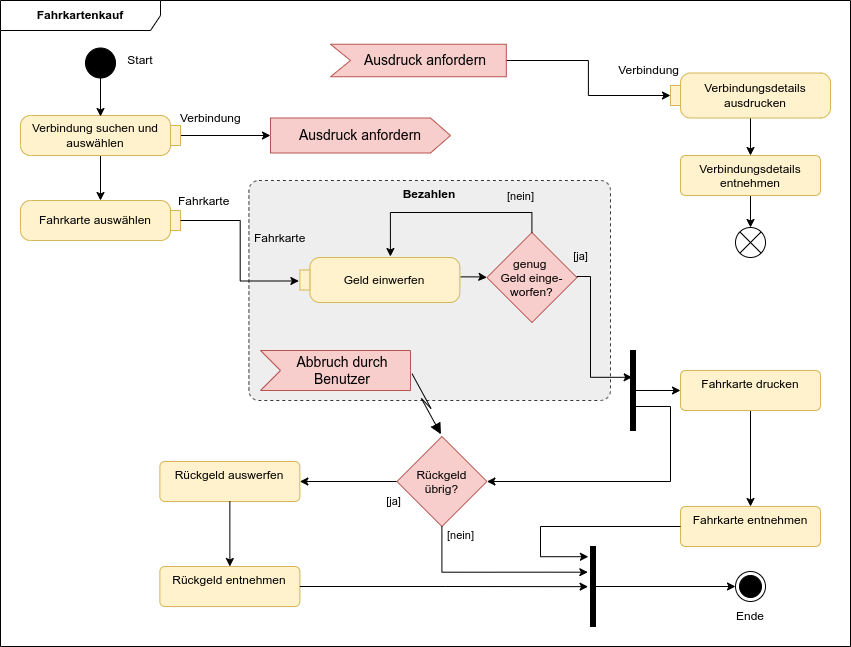

The diagram above was exported from draw.io. Its source (the exported page's mxGraphModel, read from the mxfile embedded in the PNG):
<mxGraphModel dx="1434" dy="839" grid="1" gridSize="10" guides="1" tooltips="1" connect="1" arrows="1" fold="1" page="1" pageScale="1" pageWidth="583" pageHeight="827" background="none" math="0" shadow="0">
  <root>
    <mxCell id="0" />
    <mxCell id="1" parent="0" />
    <mxCell id="thdOkJd9UW1bMP1AOYt0-2" value="Fahrkartenkauf" style="shape=umlFrame;whiteSpace=wrap;html=1;pointerEvents=0;recursiveResize=0;container=1;collapsible=0;width=160;fontStyle=1" parent="1" vertex="1">
      <mxGeometry x="10" y="64" width="850" height="646" as="geometry" />
    </mxCell>
    <mxCell id="thdOkJd9UW1bMP1AOYt0-12" value="&lt;div&gt;Bezahlen&lt;/div&gt;" style="html=1;align=center;verticalAlign=top;rounded=1;absoluteArcSize=1;arcSize=20;dashed=1;whiteSpace=wrap;fontStyle=1;fillColor=#eeeeee;strokeColor=#36393d;" parent="thdOkJd9UW1bMP1AOYt0-2" vertex="1">
      <mxGeometry x="248.41" y="180" width="361.59" height="220" as="geometry" />
    </mxCell>
    <mxCell id="thdOkJd9UW1bMP1AOYt0-16" value="&lt;div&gt;Abbruch durch Benutzer&lt;/div&gt;" style="html=1;shape=mxgraph.infographic.ribbonSimple;notch1=20;notch2=0;align=center;verticalAlign=middle;fontSize=14;fontStyle=0;fillColor=#f8cecc;flipH=0;spacingRight=0;spacingLeft=14;whiteSpace=wrap;strokeColor=#b85450;" parent="thdOkJd9UW1bMP1AOYt0-2" vertex="1">
      <mxGeometry x="260" y="350" width="150" height="40" as="geometry" />
    </mxCell>
    <mxCell id="thdOkJd9UW1bMP1AOYt0-41" value="&lt;div&gt;[ja]&lt;/div&gt;" style="edgeStyle=orthogonalEdgeStyle;rounded=0;orthogonalLoop=1;jettySize=auto;html=1;entryX=0.333;entryY=0.335;entryDx=0;entryDy=0;entryPerimeter=0;labelBackgroundColor=none;exitX=1;exitY=0.5;exitDx=0;exitDy=0;" parent="thdOkJd9UW1bMP1AOYt0-2" source="thdOkJd9UW1bMP1AOYt0-19" target="thdOkJd9UW1bMP1AOYt0-95" edge="1">
      <mxGeometry x="-0.9414" y="20" relative="1" as="geometry">
        <mxPoint as="offset" />
        <Array as="points">
          <mxPoint x="576" y="276" />
          <mxPoint x="590" y="276" />
          <mxPoint x="590" y="377" />
        </Array>
      </mxGeometry>
    </mxCell>
    <mxCell id="thdOkJd9UW1bMP1AOYt0-19" value="genug &#10;Geld einge-&#10;worfen?" style="rhombus;fillColor=#f8cecc;strokeColor=#b85450;" parent="thdOkJd9UW1bMP1AOYt0-2" vertex="1">
      <mxGeometry x="486.41" y="232" width="90" height="90" as="geometry" />
    </mxCell>
    <mxCell id="lMVtf_nn8t_37KneMAOE-4" style="edgeStyle=orthogonalEdgeStyle;rounded=0;orthogonalLoop=1;jettySize=auto;html=1;entryX=0.5;entryY=0;entryDx=0;entryDy=0;" parent="thdOkJd9UW1bMP1AOYt0-2" source="thdOkJd9UW1bMP1AOYt0-28" target="thdOkJd9UW1bMP1AOYt0-110" edge="1">
      <mxGeometry relative="1" as="geometry" />
    </mxCell>
    <mxCell id="thdOkJd9UW1bMP1AOYt0-28" value="Verbindungsdetails entnehmen" style="html=1;align=center;verticalAlign=top;rounded=1;absoluteArcSize=1;arcSize=10;dashed=0;whiteSpace=wrap;fillColor=#fff2cc;strokeColor=#d6b656;" parent="thdOkJd9UW1bMP1AOYt0-2" vertex="1">
      <mxGeometry x="680" y="155" width="140" height="40" as="geometry" />
    </mxCell>
    <mxCell id="thdOkJd9UW1bMP1AOYt0-43" style="edgeStyle=orthogonalEdgeStyle;rounded=0;orthogonalLoop=1;jettySize=auto;html=1;" parent="thdOkJd9UW1bMP1AOYt0-2" source="thdOkJd9UW1bMP1AOYt0-26" target="thdOkJd9UW1bMP1AOYt0-42" edge="1">
      <mxGeometry relative="1" as="geometry" />
    </mxCell>
    <mxCell id="thdOkJd9UW1bMP1AOYt0-26" value="&lt;div&gt;Fahrkarte drucken&lt;/div&gt;" style="html=1;align=center;verticalAlign=top;rounded=1;absoluteArcSize=1;arcSize=10;dashed=0;whiteSpace=wrap;fillColor=#fff2cc;strokeColor=#d6b656;" parent="thdOkJd9UW1bMP1AOYt0-2" vertex="1">
      <mxGeometry x="679.9999999999999" y="370" width="140" height="40" as="geometry" />
    </mxCell>
    <mxCell id="thdOkJd9UW1bMP1AOYt0-25" value="Rückgeld auswerfen" style="html=1;align=center;verticalAlign=top;rounded=1;absoluteArcSize=1;arcSize=10;dashed=0;whiteSpace=wrap;fillColor=#fff2cc;strokeColor=#d6b656;" parent="thdOkJd9UW1bMP1AOYt0-2" vertex="1">
      <mxGeometry x="159.3599999999998" y="461" width="140" height="40" as="geometry" />
    </mxCell>
    <mxCell id="thdOkJd9UW1bMP1AOYt0-45" value="&lt;div&gt;[ja]&lt;/div&gt;" style="edgeStyle=orthogonalEdgeStyle;rounded=0;orthogonalLoop=1;jettySize=auto;html=1;exitX=0;exitY=0.5;exitDx=0;exitDy=0;" parent="thdOkJd9UW1bMP1AOYt0-2" source="thdOkJd9UW1bMP1AOYt0-44" target="thdOkJd9UW1bMP1AOYt0-25" edge="1">
      <mxGeometry x="-0.9382" y="20" relative="1" as="geometry">
        <mxPoint as="offset" />
      </mxGeometry>
    </mxCell>
    <mxCell id="thdOkJd9UW1bMP1AOYt0-44" value="Rückgeld&#10;übrig?" style="rhombus;fillColor=#f8cecc;strokeColor=#b85450;" parent="thdOkJd9UW1bMP1AOYt0-2" vertex="1">
      <mxGeometry x="396.40999999999985" y="436" width="90" height="90" as="geometry" />
    </mxCell>
    <mxCell id="thdOkJd9UW1bMP1AOYt0-91" value="" style="edgeStyle=orthogonalEdgeStyle;rounded=0;orthogonalLoop=1;jettySize=auto;html=1;exitX=-0.005;exitY=0.43;exitDx=0;exitDy=0;exitPerimeter=0;" parent="thdOkJd9UW1bMP1AOYt0-2" source="thdOkJd9UW1bMP1AOYt0-90" target="thdOkJd9UW1bMP1AOYt0-19" edge="1">
      <mxGeometry relative="1" as="geometry">
        <mxPoint x="378.91" y="225" as="sourcePoint" />
      </mxGeometry>
    </mxCell>
    <mxCell id="thdOkJd9UW1bMP1AOYt0-80" style="edgeStyle=orthogonalEdgeStyle;rounded=0;orthogonalLoop=1;jettySize=auto;html=1;" parent="thdOkJd9UW1bMP1AOYt0-2" source="thdOkJd9UW1bMP1AOYt0-70" target="thdOkJd9UW1bMP1AOYt0-87" edge="1">
      <mxGeometry relative="1" as="geometry">
        <mxPoint x="100" y="200" as="targetPoint" />
      </mxGeometry>
    </mxCell>
    <mxCell id="lMVtf_nn8t_37KneMAOE-8" style="edgeStyle=orthogonalEdgeStyle;rounded=0;orthogonalLoop=1;jettySize=auto;html=1;" parent="thdOkJd9UW1bMP1AOYt0-2" source="thdOkJd9UW1bMP1AOYt0-70" target="thdOkJd9UW1bMP1AOYt0-73" edge="1">
      <mxGeometry relative="1" as="geometry" />
    </mxCell>
    <mxCell id="thdOkJd9UW1bMP1AOYt0-70" value="Verbindung suchen und auswählen" style="shape=mxgraph.uml25.action;html=1;align=center;verticalAlign=middle;absoluteArcSize=1;arcSize=10;dashed=0;spacingRight=10;whiteSpace=wrap;fillColor=#fff2cc;strokeColor=#d6b656;" parent="thdOkJd9UW1bMP1AOYt0-2" vertex="1">
      <mxGeometry x="20" y="115" width="160" height="40" as="geometry" />
    </mxCell>
    <mxCell id="thdOkJd9UW1bMP1AOYt0-71" value="Verbindung" style="text;verticalAlign=middle;align=left;html=1;" parent="thdOkJd9UW1bMP1AOYt0-2" vertex="1">
      <mxGeometry x="177.5" y="102.5" width="70.9090909090909" height="30" as="geometry" />
    </mxCell>
    <mxCell id="thdOkJd9UW1bMP1AOYt0-73" value="Ausdruck anfordern" style="html=1;shape=mxgraph.infographic.ribbonSimple;notch1=0;notch2=20;align=center;verticalAlign=middle;fontSize=14;fontStyle=0;fillColor=#f8cecc;whiteSpace=wrap;strokeColor=#b85450;" parent="thdOkJd9UW1bMP1AOYt0-2" vertex="1">
      <mxGeometry x="270" y="117.5" width="180" height="35" as="geometry" />
    </mxCell>
    <mxCell id="thdOkJd9UW1bMP1AOYt0-83" style="edgeStyle=orthogonalEdgeStyle;rounded=0;orthogonalLoop=1;jettySize=auto;html=1;exitX=1;exitY=0.5;exitDx=0;exitDy=0;exitPerimeter=0;" parent="thdOkJd9UW1bMP1AOYt0-2" source="thdOkJd9UW1bMP1AOYt0-78" target="thdOkJd9UW1bMP1AOYt0-81" edge="1">
      <mxGeometry relative="1" as="geometry" />
    </mxCell>
    <mxCell id="thdOkJd9UW1bMP1AOYt0-78" value="Ausdruck anfordern" style="html=1;shape=mxgraph.infographic.ribbonSimple;notch1=20;notch2=0;align=center;verticalAlign=middle;fontSize=14;fontStyle=0;fillColor=#f8cecc;flipH=0;spacingRight=0;spacingLeft=14;whiteSpace=wrap;strokeColor=#b85450;" parent="thdOkJd9UW1bMP1AOYt0-2" vertex="1">
      <mxGeometry x="330" y="43.75" width="175.8" height="32.5" as="geometry" />
    </mxCell>
    <mxCell id="lMVtf_nn8t_37KneMAOE-3" style="edgeStyle=orthogonalEdgeStyle;rounded=0;orthogonalLoop=1;jettySize=auto;html=1;entryX=0.5;entryY=0;entryDx=0;entryDy=0;" parent="thdOkJd9UW1bMP1AOYt0-2" source="thdOkJd9UW1bMP1AOYt0-81" target="thdOkJd9UW1bMP1AOYt0-28" edge="1">
      <mxGeometry relative="1" as="geometry" />
    </mxCell>
    <mxCell id="thdOkJd9UW1bMP1AOYt0-81" value="&lt;div&gt;Verbindungsdetails ausdrucken&lt;/div&gt;" style="shape=mxgraph.uml25.action;html=1;align=center;verticalAlign=middle;absoluteArcSize=1;arcSize=10;dashed=0;spacingLeft=10;flipH=1;whiteSpace=wrap;fillColor=#fff2cc;strokeColor=#d6b656;" parent="thdOkJd9UW1bMP1AOYt0-2" vertex="1">
      <mxGeometry x="670" y="72.5" width="160" height="45" as="geometry" />
    </mxCell>
    <mxCell id="thdOkJd9UW1bMP1AOYt0-82" value="Verbindung" style="text;verticalAlign=middle;align=right;html=1;" parent="thdOkJd9UW1bMP1AOYt0-2" vertex="1">
      <mxGeometry x="592.7272727272727" y="47.5" width="87.27272727272728" height="45" as="geometry" />
    </mxCell>
    <mxCell id="thdOkJd9UW1bMP1AOYt0-85" value="" style="shape=mxgraph.lean_mapping.electronic_info_flow_edge;html=1;rounded=0;entryX=0.5;entryY=0;entryDx=0;entryDy=0;exitX=1;exitY=0.5;exitDx=0;exitDy=0;exitPerimeter=0;" parent="thdOkJd9UW1bMP1AOYt0-2" source="thdOkJd9UW1bMP1AOYt0-16" target="thdOkJd9UW1bMP1AOYt0-44" edge="1">
      <mxGeometry width="160" relative="1" as="geometry">
        <mxPoint x="584.8199999999999" y="400" as="sourcePoint" />
        <mxPoint x="744.8199999999999" y="400" as="targetPoint" />
      </mxGeometry>
    </mxCell>
    <mxCell id="thdOkJd9UW1bMP1AOYt0-87" value="Fahrkarte auswählen" style="shape=mxgraph.uml25.action;html=1;align=center;verticalAlign=middle;absoluteArcSize=1;arcSize=10;dashed=0;spacingRight=10;whiteSpace=wrap;fillColor=#fff2cc;strokeColor=#d6b656;" parent="thdOkJd9UW1bMP1AOYt0-2" vertex="1">
      <mxGeometry x="20" y="200" width="160" height="40" as="geometry" />
    </mxCell>
    <mxCell id="thdOkJd9UW1bMP1AOYt0-89" value="Fahrkarte" style="text;verticalAlign=middle;align=left;html=1;" parent="thdOkJd9UW1bMP1AOYt0-2" vertex="1">
      <mxGeometry x="175.50000000000003" y="186" width="70.9090909090909" height="30" as="geometry" />
    </mxCell>
    <mxCell id="thdOkJd9UW1bMP1AOYt0-90" value="Geld einwerfen" style="shape=mxgraph.uml25.action;html=1;align=center;verticalAlign=middle;absoluteArcSize=1;arcSize=10;dashed=0;spacingLeft=10;flipH=1;whiteSpace=wrap;fillColor=#fff2cc;strokeColor=#d6b656;" parent="thdOkJd9UW1bMP1AOYt0-2" vertex="1">
      <mxGeometry x="299.36" y="257" width="160" height="45" as="geometry" />
    </mxCell>
    <mxCell id="thdOkJd9UW1bMP1AOYt0-93" style="edgeStyle=orthogonalEdgeStyle;rounded=0;orthogonalLoop=1;jettySize=auto;html=1;entryX=1.006;entryY=0.522;entryDx=0;entryDy=0;entryPerimeter=0;" parent="thdOkJd9UW1bMP1AOYt0-2" source="thdOkJd9UW1bMP1AOYt0-87" target="thdOkJd9UW1bMP1AOYt0-90" edge="1">
      <mxGeometry relative="1" as="geometry" />
    </mxCell>
    <mxCell id="thdOkJd9UW1bMP1AOYt0-94" value="Fahrkarte" style="text;verticalAlign=middle;align=left;html=1;" parent="thdOkJd9UW1bMP1AOYt0-2" vertex="1">
      <mxGeometry x="252.40999999999994" y="223" width="70.9090909090909" height="30" as="geometry" />
    </mxCell>
    <mxCell id="thdOkJd9UW1bMP1AOYt0-116" style="edgeStyle=orthogonalEdgeStyle;rounded=0;orthogonalLoop=1;jettySize=auto;html=1;" parent="thdOkJd9UW1bMP1AOYt0-2" source="thdOkJd9UW1bMP1AOYt0-95" target="thdOkJd9UW1bMP1AOYt0-26" edge="1">
      <mxGeometry relative="1" as="geometry" />
    </mxCell>
    <mxCell id="thdOkJd9UW1bMP1AOYt0-117" style="edgeStyle=orthogonalEdgeStyle;rounded=0;orthogonalLoop=1;jettySize=auto;html=1;" parent="thdOkJd9UW1bMP1AOYt0-2" source="thdOkJd9UW1bMP1AOYt0-95" target="thdOkJd9UW1bMP1AOYt0-44" edge="1">
      <mxGeometry relative="1" as="geometry">
        <Array as="points">
          <mxPoint x="670" y="406" />
          <mxPoint x="670" y="481" />
        </Array>
      </mxGeometry>
    </mxCell>
    <mxCell id="thdOkJd9UW1bMP1AOYt0-95" value="" style="html=1;points=[];perimeter=orthogonalPerimeter;fillColor=strokeColor;" parent="thdOkJd9UW1bMP1AOYt0-2" vertex="1">
      <mxGeometry x="629.9999999999999" y="350" width="5" height="80" as="geometry" />
    </mxCell>
    <mxCell id="thdOkJd9UW1bMP1AOYt0-108" value="&lt;div&gt;[nein]&lt;/div&gt;" style="edgeStyle=orthogonalEdgeStyle;rounded=0;orthogonalLoop=1;jettySize=auto;html=1;entryX=0.5;entryY=1;entryDx=0;entryDy=0;endArrow=none;endFill=0;startArrow=classic;startFill=1;exitX=-0.533;exitY=0.321;exitDx=0;exitDy=0;exitPerimeter=0;" parent="thdOkJd9UW1bMP1AOYt0-2" source="thdOkJd9UW1bMP1AOYt0-101" target="thdOkJd9UW1bMP1AOYt0-44" edge="1">
      <mxGeometry x="0.9085" y="-19" relative="1" as="geometry">
        <mxPoint x="560" y="556" as="sourcePoint" />
        <Array as="points">
          <mxPoint x="441" y="572" />
        </Array>
        <mxPoint as="offset" />
      </mxGeometry>
    </mxCell>
    <mxCell id="lMVtf_nn8t_37KneMAOE-9" style="edgeStyle=orthogonalEdgeStyle;rounded=0;orthogonalLoop=1;jettySize=auto;html=1;" parent="thdOkJd9UW1bMP1AOYt0-2" source="thdOkJd9UW1bMP1AOYt0-101" target="thdOkJd9UW1bMP1AOYt0-34" edge="1">
      <mxGeometry relative="1" as="geometry" />
    </mxCell>
    <mxCell id="thdOkJd9UW1bMP1AOYt0-101" value="" style="html=1;points=[];perimeter=orthogonalPerimeter;fillColor=strokeColor;" parent="thdOkJd9UW1bMP1AOYt0-2" vertex="1">
      <mxGeometry x="590.0000000000002" y="546" width="5" height="80" as="geometry" />
    </mxCell>
    <mxCell id="thdOkJd9UW1bMP1AOYt0-42" value="Fahrkarte entnehmen" style="html=1;align=center;verticalAlign=top;rounded=1;absoluteArcSize=1;arcSize=10;dashed=0;whiteSpace=wrap;fillColor=#fff2cc;strokeColor=#d6b656;" parent="thdOkJd9UW1bMP1AOYt0-2" vertex="1">
      <mxGeometry x="679.9999999999998" y="506" width="140" height="40" as="geometry" />
    </mxCell>
    <mxCell id="thdOkJd9UW1bMP1AOYt0-110" value="" style="shape=sumEllipse;perimeter=ellipsePerimeter;html=1;backgroundOutline=1;" parent="thdOkJd9UW1bMP1AOYt0-2" vertex="1">
      <mxGeometry x="735" y="227" width="30" height="30" as="geometry" />
    </mxCell>
    <mxCell id="thdOkJd9UW1bMP1AOYt0-113" value="Start" style="text;html=1;strokeColor=none;fillColor=none;align=center;verticalAlign=middle;whiteSpace=wrap;rounded=0;" parent="thdOkJd9UW1bMP1AOYt0-2" vertex="1">
      <mxGeometry x="110" y="45" width="60" height="30" as="geometry" />
    </mxCell>
    <mxCell id="lMVtf_nn8t_37KneMAOE-1" value="" style="ellipse;fillColor=strokeColor;html=1;" parent="thdOkJd9UW1bMP1AOYt0-2" vertex="1">
      <mxGeometry x="85" y="47.5" width="30" height="30" as="geometry" />
    </mxCell>
    <mxCell id="lMVtf_nn8t_37KneMAOE-2" style="edgeStyle=orthogonalEdgeStyle;rounded=0;orthogonalLoop=1;jettySize=auto;html=1;entryX=0.5;entryY=0.025;entryDx=0;entryDy=0;entryPerimeter=0;" parent="thdOkJd9UW1bMP1AOYt0-2" source="lMVtf_nn8t_37KneMAOE-1" target="thdOkJd9UW1bMP1AOYt0-70" edge="1">
      <mxGeometry relative="1" as="geometry" />
    </mxCell>
    <mxCell id="lMVtf_nn8t_37KneMAOE-5" value="[nein]" style="edgeStyle=orthogonalEdgeStyle;rounded=0;orthogonalLoop=1;jettySize=auto;html=1;entryX=0.434;entryY=-0.022;entryDx=0;entryDy=0;entryPerimeter=0;exitX=0.5;exitY=0;exitDx=0;exitDy=0;labelBackgroundColor=none;" parent="thdOkJd9UW1bMP1AOYt0-2" source="thdOkJd9UW1bMP1AOYt0-19" target="thdOkJd9UW1bMP1AOYt0-90" edge="1">
      <mxGeometry x="-0.6944" y="-16" relative="1" as="geometry">
        <mxPoint as="offset" />
      </mxGeometry>
    </mxCell>
    <mxCell id="thdOkJd9UW1bMP1AOYt0-34" value="" style="ellipse;html=1;shape=endState;fillColor=strokeColor;" parent="thdOkJd9UW1bMP1AOYt0-2" vertex="1">
      <mxGeometry x="735.0000000000002" y="571" width="30" height="30" as="geometry" />
    </mxCell>
    <mxCell id="thdOkJd9UW1bMP1AOYt0-102" value="Rückgeld entnehmen" style="html=1;align=center;verticalAlign=top;rounded=1;absoluteArcSize=1;arcSize=10;dashed=0;whiteSpace=wrap;fillColor=#fff2cc;strokeColor=#d6b656;" parent="thdOkJd9UW1bMP1AOYt0-2" vertex="1">
      <mxGeometry x="159.35999999999967" y="566" width="140" height="40" as="geometry" />
    </mxCell>
    <mxCell id="thdOkJd9UW1bMP1AOYt0-118" style="edgeStyle=orthogonalEdgeStyle;rounded=0;orthogonalLoop=1;jettySize=auto;html=1;" parent="thdOkJd9UW1bMP1AOYt0-2" source="thdOkJd9UW1bMP1AOYt0-25" target="thdOkJd9UW1bMP1AOYt0-102" edge="1">
      <mxGeometry relative="1" as="geometry" />
    </mxCell>
    <mxCell id="lMVtf_nn8t_37KneMAOE-6" style="edgeStyle=orthogonalEdgeStyle;rounded=0;orthogonalLoop=1;jettySize=auto;html=1;entryX=-0.486;entryY=0.502;entryDx=0;entryDy=0;entryPerimeter=0;" parent="thdOkJd9UW1bMP1AOYt0-2" source="thdOkJd9UW1bMP1AOYt0-102" target="thdOkJd9UW1bMP1AOYt0-101" edge="1">
      <mxGeometry relative="1" as="geometry">
        <mxPoint x="570" y="586" as="targetPoint" />
      </mxGeometry>
    </mxCell>
    <mxCell id="lMVtf_nn8t_37KneMAOE-7" style="edgeStyle=orthogonalEdgeStyle;rounded=0;orthogonalLoop=1;jettySize=auto;html=1;entryX=-0.424;entryY=0.128;entryDx=0;entryDy=0;entryPerimeter=0;" parent="thdOkJd9UW1bMP1AOYt0-2" source="thdOkJd9UW1bMP1AOYt0-42" target="thdOkJd9UW1bMP1AOYt0-101" edge="1">
      <mxGeometry relative="1" as="geometry">
        <mxPoint x="570" y="556" as="targetPoint" />
        <Array as="points">
          <mxPoint x="540" y="526" />
          <mxPoint x="540" y="556" />
        </Array>
      </mxGeometry>
    </mxCell>
    <mxCell id="thdOkJd9UW1bMP1AOYt0-114" value="Ende" style="text;html=1;strokeColor=none;fillColor=none;align=center;verticalAlign=middle;whiteSpace=wrap;rounded=0;" parent="thdOkJd9UW1bMP1AOYt0-2" vertex="1">
      <mxGeometry x="720" y="601" width="60" height="30" as="geometry" />
    </mxCell>
  </root>
</mxGraphModel>